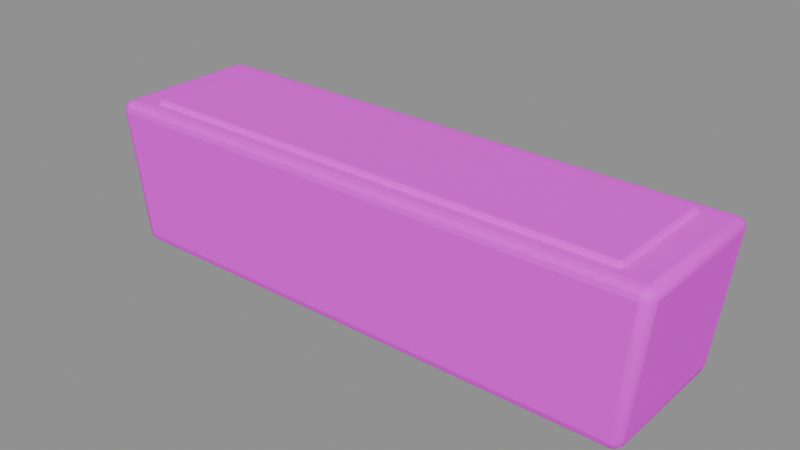 # Source: planter_trough.blend  (saved by Blender 4.5.87; exported with 4.5.12 LTS)
import bpy
from mathutils import Matrix  # noqa: F401  (used for matrix-valued properties, if any)

bpy.ops.wm.read_factory_settings(use_empty=True)
scene = bpy.context.scene
scene.name = 'BLDA_PACKAGE_planter_trough'

# ---- collections
col_sea_scene_b1109a_planter_trough = bpy.data.collections.new('SEA-SCENE-B1109A-PLANTER-TROUGH'); scene.collection.children.link(col_sea_scene_b1109a_planter_trough)

# ---- images (referenced by path relative to the original .blend; pixels are not part of the script)
import os
ASSET_DIR = os.environ.get("B2B_ASSET_DIR", "")  # directory of the original .blend (textures are referenced by path, not embedded)
HERE = os.path.dirname(os.path.abspath(__file__))  # packed textures are extracted next to this script under _unpacked/

def load_image(name, relpath, width, height, colorspace="sRGB"):
    """Load a texture the original file referenced (path relative to the .blend, or extracted next to this script)."""
    p = next((c for c in (os.path.join(HERE, relpath), os.path.join(ASSET_DIR, relpath)) if relpath and os.path.exists(c)), "")
    if p:
        img = bpy.data.images.load(p, check_existing=True)
        img.name = name
    else:  # same state as the original file: an image datablock whose file is absent (Cycles renders it pink)
        img = bpy.data.images.new(name, width, height)
        img.source = "FILE"
        img.filepath = "//" + (relpath or name)
    img.colorspace_settings.name = colorspace
    return img
img_sea_cabin_timber_8x8_512_png = load_image('sea_cabin_timber_8x8_512.png', 'sea_cabin_timber_8x8_512.png', 1024, 1024, 'sRGB')

# ---- materials (node trees are filled in below, after node groups)
mat_sea_matte = bpy.data.materials.new('SEA_Matte')

# ---- material node trees
mat_sea_matte.use_nodes = True; mat_sea_matte.node_tree.nodes.clear()
_N = mat_sea_matte.node_tree.nodes; _L = mat_sea_matte.node_tree.links
n0 = _N.new('ShaderNodeBsdfPrincipled'); n0.name = '原理化 BSDF'; n0.location = (-200, 100)
n0.inputs[2].default_value = 0.72
n1 = _N.new('ShaderNodeOutputMaterial'); n1.name = '材质输出'; n1.location = (200, 100)
n2 = _N.new('ShaderNodeUVMap'); n2.name = 'UV 贴图'; n2.location = (0, 0)
n2.uv_map = 'PaletteUV'
n3 = _N.new('ShaderNodeTexImage'); n3.name = '图像纹理'; n3.location = (0, 0)
n3.image = img_sea_cabin_timber_8x8_512_png
n3.interpolation = 'Closest'
n3.extension = 'EXTEND'
_L.new(n0.outputs[0], n1.inputs[0])
_L.new(n2.outputs[0], n3.inputs[0])
_L.new(n3.outputs[0], n0.inputs[0])
n1.is_active_output = True

# ---- meshes
me_blda = bpy.data.meshes.new('BLDA_长盆')
me_blda.from_pydata([(-1.104, -0.2612, 0.03976), (-1.06, -0.26, 0.0), (-1.064, -0.3012, 0.03998), (-1.097, -0.2606, 0.01987), (-1.099, -0.2812, 0.03983), (-1.092, -0.2797, 0.02078), (-1.061, -0.2801, 0.005382), (-1.081, -0.2602, 0.005271), (-1.08, -0.2794, 0.0105), (-1.084, -0.2958, 0.03991), (-1.062, -0.2953, 0.02006), (-1.081, -0.2901, 0.02083), (1.104, -0.2612, 0.03976), (1.064, -0.3012, 0.03998), (1.06, -0.26, 0.0), (1.099, -0.2812, 0.03983), (1.097, -0.2606, 0.01987), (1.092, -0.2797, 0.02078), (1.062, -0.2953, 0.02006), (1.084, -0.2958, 0.03991), (1.081, -0.2901, 0.02083), (1.081, -0.2602, 0.005271), (1.061, -0.2801, 0.005382), (1.08, -0.2794, 0.0105), (1.064, 0.3012, 0.03998), (1.104, 0.2612, 0.03976), (1.06, 0.26, 0.0), (1.084, 0.2958, 0.03991), (1.062, 0.2953, 0.02006), (1.081, 0.2901, 0.02083), (1.097, 0.2606, 0.01987), (1.099, 0.2812, 0.03983), (1.092, 0.2797, 0.02078), (1.061, 0.2801, 0.005382), (1.081, 0.2602, 0.005271), (1.08, 0.2794, 0.0105), (-1.104, 0.2612, 0.03976), (-1.064, 0.3012, 0.03998), (-1.06, 0.26, 0.0), (-1.099, 0.2812, 0.03983), (-1.097, 0.2606, 0.01987), (-1.092, 0.2797, 0.02078), (-1.062, 0.2953, 0.02006), (-1.084, 0.2958, 0.03991), (-1.081, 0.2901, 0.02083), (-1.081, 0.2602, 0.005271), (-1.061, 0.2801, 0.005382), (-1.08, 0.2794, 0.0105), (-1.162, -0.2768, 0.5602), (-1.121, -0.3168, 0.56), (-1.126, -0.278, 0.6), (-1.156, -0.2968, 0.5602), (-1.159, -0.2774, 0.5801), (-1.153, -0.2965, 0.5792), (-1.124, -0.3121, 0.5799), (-1.141, -0.3115, 0.5601), (-1.143, -0.3068, 0.5792), (-1.145, -0.2778, 0.5947), (-1.125, -0.2978, 0.5946), (-1.144, -0.2968, 0.5895), (1.162, -0.2768, 0.5602), (1.126, -0.278, 0.6), (1.121, -0.3168, 0.56), (1.159, -0.2774, 0.5801), (1.156, -0.2968, 0.5602), (1.153, -0.2965, 0.5792), (1.125, -0.2978, 0.5946), (1.145, -0.2778, 0.5947), (1.144, -0.2968, 0.5895), (1.141, -0.3115, 0.5601), (1.124, -0.3121, 0.5799), (1.143, -0.3068, 0.5792), (1.121, 0.3168, 0.56), (1.126, 0.278, 0.6), (1.162, 0.2768, 0.5602), (1.124, 0.3121, 0.5799), (1.141, 0.3115, 0.5601), (1.143, 0.3068, 0.5792), (1.145, 0.2778, 0.5947), (1.125, 0.2978, 0.5946), (1.144, 0.2968, 0.5895), (1.156, 0.2968, 0.5602), (1.159, 0.2774, 0.5801), (1.153, 0.2965, 0.5792), (-1.162, 0.2768, 0.5602), (-1.126, 0.278, 0.6), (-1.121, 0.3168, 0.56), (-1.159, 0.2774, 0.5801), (-1.156, 0.2968, 0.5602), (-1.153, 0.2965, 0.5792), (-1.125, 0.2978, 0.5946), (-1.145, 0.2778, 0.5947), (-1.144, 0.2968, 0.5895), (-1.141, 0.3115, 0.5601), (-1.124, 0.3121, 0.5799), (-1.143, 0.3068, 0.5792)], [], [(0, 3, 5, 4), (3, 7, 8, 5), (1, 6, 8, 7), (6, 10, 11, 8), (2, 9, 11, 10), (9, 4, 5, 11), (5, 8, 11), (12, 15, 17, 16), (15, 19, 20, 17), (13, 18, 20, 19), (18, 22, 23, 20), (14, 21, 23, 22), (21, 16, 17, 23), (17, 20, 23), (24, 27, 29, 28), (27, 31, 32, 29), (25, 30, 32, 31), (30, 34, 35, 32), (26, 33, 35, 34), (33, 28, 29, 35), (29, 32, 35), (36, 39, 41, 40), (39, 43, 44, 41), (37, 42, 44, 43), (42, 46, 47, 44), (38, 45, 47, 46), (45, 40, 41, 47), (41, 44, 47), (48, 51, 53, 52), (51, 55, 56, 53), (49, 54, 56, 55), (54, 58, 59, 56), (50, 57, 59, 58), (57, 52, 53, 59), (53, 56, 59), (60, 63, 65, 64), (63, 67, 68, 65), (61, 66, 68, 67), (66, 70, 71, 68), (62, 69, 71, 70), (69, 64, 65, 71), (65, 68, 71), (72, 75, 77, 76), (75, 79, 80, 77), (73, 78, 80, 79), (78, 82, 83, 80), (74, 81, 83, 82), (81, 76, 77, 83), (77, 80, 83), (84, 87, 89, 88), (87, 91, 92, 89), (85, 90, 92, 91), (90, 94, 95, 92), (86, 93, 95, 94), (93, 88, 89, 95), (89, 92, 95), (0, 36, 40, 3), (3, 40, 45, 7), (7, 45, 38, 1), (26, 38, 46, 33), (33, 46, 42, 28), (28, 42, 37, 24), (14, 26, 34, 21), (21, 34, 30, 16), (16, 30, 25, 12), (1, 14, 22, 6), (6, 22, 18, 10), (10, 18, 13, 2), (2, 49, 55, 9), (9, 55, 51, 4), (4, 51, 48, 0), (12, 60, 64, 15), (15, 64, 69, 19), (19, 69, 62, 13), (49, 62, 70, 54), (54, 70, 66, 58), (58, 66, 61, 50), (24, 72, 76, 27), (27, 76, 81, 31), (31, 81, 74, 25), (60, 74, 82, 63), (63, 82, 78, 67), (67, 78, 73, 61), (36, 84, 88, 39), (39, 88, 93, 43), (43, 93, 86, 37), (72, 86, 94, 75), (75, 94, 90, 79), (79, 90, 85, 73), (50, 85, 91, 57), (57, 91, 87, 52), (52, 87, 84, 48), (36, 0, 48, 84), (38, 26, 14, 1), (2, 13, 62, 49), (12, 25, 74, 60), (24, 37, 86, 72), (50, 61, 73, 85)])
me_blda.polygons.foreach_set('use_smooth', [1, 1, 1, 1, 1, 1, 0, 1, 1, 1, 1, 1, 1, 0, 1, 1, 1, 1, 1, 1, 0, 1, 1, 1, 1, 1, 1, 0, 1, 1, 1, 1, 1, 1, 0, 1, 1, 1, 1, 1, 1, 0, 1, 1, 1, 1, 1, 1, 0, 1, 1, 1, 1, 1, 1, 0, 1, 1, 1, 0, 0, 0, 1, 1, 1, 0, 0, 0, 1, 1, 1, 1, 1, 1, 0, 0, 0, 1, 1, 1, 1, 1, 1, 1, 1, 1, 0, 0, 0, 1, 1, 1, 0, 0, 0, 0, 0, 0])
_uv = me_blda.uv_layers.new(name='PaletteUV')
_uv.uv.foreach_set('vector', [0.4645, 0.8125, 0.4375, 0.8395, 0.4105, 0.8125, 0.4375, 0.7855, 0.4645, 0.8125, 0.4375, 0.8395, 0.4105, 0.8125, 0.4375, 0.7855, 0.4645, 0.8125, 0.4375, 0.8395, 0.4105, 0.8125, 0.4375, 0.7855, 0.4645, 0.8125, 0.4375, 0.8395, 0.4105, 0.8125, 0.4375, 0.7855, 0.4645, 0.8125, 0.4375, 0.8395, 0.4105, 0.8125, 0.4375, 0.7855, 0.4645, 0.8125, 0.4375, 0.8395, 0.4105, 0.8125, 0.4375, 0.7855, 0.4645, 0.8125, 0.424, 0.8359, 0.424, 0.7891, 0.4645, 0.8125, 0.4375, 0.8395, 0.4105, 0.8125, 0.4375, 0.7855, 0.4645, 0.8125, 0.4375, 0.8395, 0.4105, 0.8125, 0.4375, 0.7855, 0.4645, 0.8125, 0.4375, 0.8395, 0.4105, 0.8125, 0.4375, 0.7855, 0.4645, 0.8125, 0.4375, 0.8395, 0.4105, 0.8125, 0.4375, 0.7855, 0.4645, 0.8125, 0.4375, 0.8395, 0.4105, 0.8125, 0.4375, 0.7855, 0.4645, 0.8125, 0.4375, 0.8395, 0.4105, 0.8125, 0.4375, 0.7855, 0.4645, 0.8125, 0.424, 0.8359, 0.424, 0.7891, 0.4645, 0.8125, 0.4375, 0.8395, 0.4105, 0.8125, 0.4375, 0.7855, 0.4645, 0.8125, 0.4375, 0.8395, 0.4105, 0.8125, 0.4375, 0.7855, 0.4645, 0.8125, 0.4375, 0.8395, 0.4105, 0.8125, 0.4375, 0.7855, 0.4645, 0.8125, 0.4375, 0.8395, 0.4105, 0.8125, 0.4375, 0.7855, 0.4645, 0.8125, 0.4375, 0.8395, 0.4105, 0.8125, 0.4375, 0.7855, 0.4645, 0.8125, 0.4375, 0.8395, 0.4105, 0.8125, 0.4375, 0.7855, 0.4645, 0.8125, 0.424, 0.8359, 0.424, 0.7891, 0.4645, 0.8125, 0.4375, 0.8395, 0.4105, 0.8125, 0.4375, 0.7855, 0.4645, 0.8125, 0.4375, 0.8395, 0.4105, 0.8125, 0.4375, 0.7855, 0.4645, 0.8125, 0.4375, 0.8395, 0.4105, 0.8125, 0.4375, 0.7855, 0.4645, 0.8125, 0.4375, 0.8395, 0.4105, 0.8125, 0.4375, 0.7855, 0.4645, 0.8125, 0.4375, 0.8395, 0.4105, 0.8125, 0.4375, 0.7855, 0.4645, 0.8125, 0.4375, 0.8395, 0.4105, 0.8125, 0.4375, 0.7855, 0.4645, 0.8125, 0.424, 0.8359, 0.424, 0.7891, 0.4645, 0.8125, 0.4375, 0.8395, 0.4105, 0.8125, 0.4375, 0.7855, 0.4645, 0.8125, 0.4375, 0.8395, 0.4105, 0.8125, 0.4375, 0.7855, 0.4645, 0.8125, 0.4375, 0.8395, 0.4105, 0.8125, 0.4375, 0.7855, 0.4645, 0.8125, 0.4375, 0.8395, 0.4105, 0.8125, 0.4375, 0.7855, 0.4645, 0.8125, 0.4375, 0.8395, 0.4105, 0.8125, 0.4375, 0.7855, 0.4645, 0.8125, 0.4375, 0.8395, 0.4105, 0.8125, 0.4375, 0.7855, 0.4645, 0.8125, 0.424, 0.8359, 0.424, 0.7891, 0.4645, 0.8125, 0.4375, 0.8395, 0.4105, 0.8125, 0.4375, 0.7855, 0.4645, 0.8125, 0.4375, 0.8395, 0.4105, 0.8125, 0.4375, 0.7855, 0.4645, 0.8125, 0.4375, 0.8395, 0.4105, 0.8125, 0.4375, 0.7855, 0.4645, 0.8125, 0.4375, 0.8395, 0.4105, 0.8125, 0.4375, 0.7855, 0.4645, 0.8125, 0.4375, 0.8395, 0.4105, 0.8125, 0.4375, 0.7855, 0.4645, 0.8125, 0.4375, 0.8395, 0.4105, 0.8125, 0.4375, 0.7855, 0.4645, 0.8125, 0.424, 0.8359, 0.424, 0.7891, 0.4645, 0.8125, 0.4375, 0.8395, 0.4105, 0.8125, 0.4375, 0.7855, 0.4645, 0.8125, 0.4375, 0.8395, 0.4105, 0.8125, 0.4375, 0.7855, 0.4645, 0.8125, 0.4375, 0.8395, 0.4105, 0.8125, 0.4375, 0.7855, 0.4645, 0.8125, 0.4375, 0.8395, 0.4105, 0.8125, 0.4375, 0.7855, 0.4645, 0.8125, 0.4375, 0.8395, 0.4105, 0.8125, 0.4375, 0.7855, 0.4645, 0.8125, 0.4375, 0.8395, 0.4105, 0.8125, 0.4375, 0.7855, 0.4645, 0.8125, 0.424, 0.8359, 0.424, 0.7891, 0.4645, 0.8125, 0.4375, 0.8395, 0.4105, 0.8125, 0.4375, 0.7855, 0.4645, 0.8125, 0.4375, 0.8395, 0.4105, 0.8125, 0.4375, 0.7855, 0.4645, 0.8125, 0.4375, 0.8395, 0.4105, 0.8125, 0.4375, 0.7855, 0.4645, 0.8125, 0.4375, 0.8395, 0.4105, 0.8125, 0.4375, 0.7855, 0.4645, 0.8125, 0.4375, 0.8395, 0.4105, 0.8125, 0.4375, 0.7855, 0.4645, 0.8125, 0.4375, 0.8395, 0.4105, 0.8125, 0.4375, 0.7855, 0.4645, 0.8125, 0.424, 0.8359, 0.424, 0.7891, 0.4645, 0.8125, 0.4375, 0.8395, 0.4105, 0.8125, 0.4375, 0.7855, 0.4645, 0.8125, 0.4375, 0.8395, 0.4105, 0.8125, 0.4375, 0.7855, 0.4645, 0.8125, 0.4375, 0.8395, 0.4105, 0.8125, 0.4375, 0.7855, 0.4645, 0.8125, 0.4375, 0.8395, 0.4105, 0.8125, 0.4375, 0.7855, 0.4645, 0.8125, 0.4375, 0.8395, 0.4105, 0.8125, 0.4375, 0.7855, 0.4645, 0.8125, 0.4375, 0.8395, 0.4105, 0.8125, 0.4375, 0.7855, 0.4645, 0.8125, 0.4375, 0.8395, 0.4105, 0.8125, 0.4375, 0.7855, 0.4645, 0.8125, 0.4375, 0.8395, 0.4105, 0.8125, 0.4375, 0.7855, 0.4645, 0.8125, 0.4375, 0.8395, 0.4105, 0.8125, 0.4375, 0.7855, 0.4645, 0.8125, 0.4375, 0.8395, 0.4105, 0.8125, 0.4375, 0.7855, 0.4645, 0.8125, 0.4375, 0.8395, 0.4105, 0.8125, 0.4375, 0.7855, 0.4645, 0.8125, 0.4375, 0.8395, 0.4105, 0.8125, 0.4375, 0.7855, 0.4645, 0.8125, 0.4375, 0.8395, 0.4105, 0.8125, 0.4375, 0.7855, 0.4645, 0.8125, 0.4375, 0.8395, 0.4105, 0.8125, 0.4375, 0.7855, 0.4645, 0.8125, 0.4375, 0.8395, 0.4105, 0.8125, 0.4375, 0.7855, 0.4645, 0.8125, 0.4375, 0.8395, 0.4105, 0.8125, 0.4375, 0.7855, 0.4645, 0.8125, 0.4375, 0.8395, 0.4105, 0.8125, 0.4375, 0.7855, 0.4645, 0.8125, 0.4375, 0.8395, 0.4105, 0.8125, 0.4375, 0.7855, 0.4645, 0.8125, 0.4375, 0.8395, 0.4105, 0.8125, 0.4375, 0.7855, 0.4645, 0.8125, 0.4375, 0.8395, 0.4105, 0.8125, 0.4375, 0.7855, 0.4645, 0.8125, 0.4375, 0.8395, 0.4105, 0.8125, 0.4375, 0.7855, 0.4645, 0.8125, 0.4375, 0.8395, 0.4105, 0.8125, 0.4375, 0.7855, 0.4645, 0.8125, 0.4375, 0.8395, 0.4105, 0.8125, 0.4375, 0.7855, 0.4645, 0.8125, 0.4375, 0.8395, 0.4105, 0.8125, 0.4375, 0.7855, 0.4645, 0.8125, 0.4375, 0.8395, 0.4105, 0.8125, 0.4375, 0.7855, 0.4645, 0.8125, 0.4375, 0.8395, 0.4105, 0.8125, 0.4375, 0.7855, 0.4645, 0.8125, 0.4375, 0.8395, 0.4105, 0.8125, 0.4375, 0.7855, 0.4645, 0.8125, 0.4375, 0.8395, 0.4105, 0.8125, 0.4375, 0.7855, 0.4645, 0.8125, 0.4375, 0.8395, 0.4105, 0.8125, 0.4375, 0.7855, 0.4645, 0.8125, 0.4375, 0.8395, 0.4105, 0.8125, 0.4375, 0.7855, 0.4645, 0.8125, 0.4375, 0.8395, 0.4105, 0.8125, 0.4375, 0.7855, 0.4645, 0.8125, 0.4375, 0.8395, 0.4105, 0.8125, 0.4375, 0.7855, 0.4645, 0.8125, 0.4375, 0.8395, 0.4105, 0.8125, 0.4375, 0.7855, 0.4645, 0.8125, 0.4375, 0.8395, 0.4105, 0.8125, 0.4375, 0.7855, 0.4645, 0.8125, 0.4375, 0.8395, 0.4105, 0.8125, 0.4375, 0.7855, 0.4645, 0.8125, 0.4375, 0.8395, 0.4105, 0.8125, 0.4375, 0.7855, 0.4645, 0.8125, 0.4375, 0.8395, 0.4105, 0.8125, 0.4375, 0.7855, 0.4645, 0.8125, 0.4375, 0.8395, 0.4105, 0.8125, 0.4375, 0.7855, 0.4645, 0.8125, 0.4375, 0.8395, 0.4105, 0.8125, 0.4375, 0.7855, 0.4645, 0.8125, 0.4375, 0.8395, 0.4105, 0.8125, 0.4375, 0.7855, 0.4645, 0.8125, 0.4375, 0.8395, 0.4105, 0.8125, 0.4375, 0.7855, 0.4645, 0.8125, 0.4375, 0.8395, 0.4105, 0.8125, 0.4375, 0.7855])
me_blda.materials.append(mat_sea_matte)
me_blda.update()
me_blda_1 = bpy.data.meshes.new('BLDA_长盆土')
me_blda_1.from_pydata([(-1.02, -0.23, 0.598), (-1.01, -0.23, 0.588), (-1.01, -0.24, 0.598), (-1.019, -0.23, 0.593), (-1.019, -0.235, 0.598), (-1.017, -0.2348, 0.5932), (-1.01, -0.235, 0.5893), (-1.015, -0.23, 0.5893), (-1.015, -0.2348, 0.5906), (-1.015, -0.2387, 0.598), (-1.01, -0.2387, 0.593), (-1.015, -0.2374, 0.5932), (1.02, -0.23, 0.598), (1.01, -0.24, 0.598), (1.01, -0.23, 0.588), (1.019, -0.235, 0.598), (1.019, -0.23, 0.593), (1.017, -0.2348, 0.5932), (1.01, -0.2387, 0.593), (1.015, -0.2387, 0.598), (1.015, -0.2374, 0.5932), (1.015, -0.23, 0.5893), (1.01, -0.235, 0.5893), (1.015, -0.2348, 0.5906), (1.01, 0.24, 0.598), (1.02, 0.23, 0.598), (1.01, 0.23, 0.588), (1.015, 0.2387, 0.598), (1.01, 0.2387, 0.593), (1.015, 0.2374, 0.5932), (1.019, 0.23, 0.593), (1.019, 0.235, 0.598), (1.017, 0.2348, 0.5932), (1.01, 0.235, 0.5893), (1.015, 0.23, 0.5893), (1.015, 0.2348, 0.5906), (-1.02, 0.23, 0.598), (-1.01, 0.24, 0.598), (-1.01, 0.23, 0.588), (-1.019, 0.235, 0.598), (-1.019, 0.23, 0.593), (-1.017, 0.2348, 0.5932), (-1.01, 0.2387, 0.593), (-1.015, 0.2387, 0.598), (-1.015, 0.2374, 0.5932), (-1.015, 0.23, 0.5893), (-1.01, 0.235, 0.5893), (-1.015, 0.2348, 0.5906), (-1.02, -0.23, 0.608), (-1.01, -0.24, 0.608), (-1.01, -0.23, 0.618), (-1.019, -0.235, 0.608), (-1.019, -0.23, 0.613), (-1.017, -0.2348, 0.6128), (-1.01, -0.2387, 0.613), (-1.015, -0.2387, 0.608), (-1.015, -0.2374, 0.6128), (-1.015, -0.23, 0.6167), (-1.01, -0.235, 0.6167), (-1.015, -0.2348, 0.6154), (1.02, -0.23, 0.608), (1.01, -0.23, 0.618), (1.01, -0.24, 0.608), (1.019, -0.23, 0.613), (1.019, -0.235, 0.608), (1.017, -0.2348, 0.6128), (1.01, -0.235, 0.6167), (1.015, -0.23, 0.6167), (1.015, -0.2348, 0.6154), (1.015, -0.2387, 0.608), (1.01, -0.2387, 0.613), (1.015, -0.2374, 0.6128), (1.01, 0.24, 0.608), (1.01, 0.23, 0.618), (1.02, 0.23, 0.608), (1.01, 0.2387, 0.613), (1.015, 0.2387, 0.608), (1.015, 0.2374, 0.6128), (1.015, 0.23, 0.6167), (1.01, 0.235, 0.6167), (1.015, 0.2348, 0.6154), (1.019, 0.235, 0.608), (1.019, 0.23, 0.613), (1.017, 0.2348, 0.6128), (-1.02, 0.23, 0.608), (-1.01, 0.23, 0.618), (-1.01, 0.24, 0.608), (-1.019, 0.23, 0.613), (-1.019, 0.235, 0.608), (-1.017, 0.2348, 0.6128), (-1.01, 0.235, 0.6167), (-1.015, 0.23, 0.6167), (-1.015, 0.2348, 0.6154), (-1.015, 0.2387, 0.608), (-1.01, 0.2387, 0.613), (-1.015, 0.2374, 0.6128)], [], [(0, 3, 5, 4), (3, 7, 8, 5), (1, 6, 8, 7), (6, 10, 11, 8), (2, 9, 11, 10), (9, 4, 5, 11), (5, 8, 11), (12, 15, 17, 16), (15, 19, 20, 17), (13, 18, 20, 19), (18, 22, 23, 20), (14, 21, 23, 22), (21, 16, 17, 23), (17, 20, 23), (24, 27, 29, 28), (27, 31, 32, 29), (25, 30, 32, 31), (30, 34, 35, 32), (26, 33, 35, 34), (33, 28, 29, 35), (29, 32, 35), (36, 39, 41, 40), (39, 43, 44, 41), (37, 42, 44, 43), (42, 46, 47, 44), (38, 45, 47, 46), (45, 40, 41, 47), (41, 44, 47), (48, 51, 53, 52), (51, 55, 56, 53), (49, 54, 56, 55), (54, 58, 59, 56), (50, 57, 59, 58), (57, 52, 53, 59), (53, 56, 59), (60, 63, 65, 64), (63, 67, 68, 65), (61, 66, 68, 67), (66, 70, 71, 68), (62, 69, 71, 70), (69, 64, 65, 71), (65, 68, 71), (72, 75, 77, 76), (75, 79, 80, 77), (73, 78, 80, 79), (78, 82, 83, 80), (74, 81, 83, 82), (81, 76, 77, 83), (77, 80, 83), (84, 87, 89, 88), (87, 91, 92, 89), (85, 90, 92, 91), (90, 94, 95, 92), (86, 93, 95, 94), (93, 88, 89, 95), (89, 92, 95), (0, 36, 40, 3), (3, 40, 45, 7), (7, 45, 38, 1), (26, 38, 46, 33), (33, 46, 42, 28), (28, 42, 37, 24), (14, 26, 34, 21), (21, 34, 30, 16), (16, 30, 25, 12), (1, 14, 22, 6), (6, 22, 18, 10), (10, 18, 13, 2), (2, 49, 55, 9), (9, 55, 51, 4), (4, 51, 48, 0), (12, 60, 64, 15), (15, 64, 69, 19), (19, 69, 62, 13), (49, 62, 70, 54), (54, 70, 66, 58), (58, 66, 61, 50), (24, 72, 76, 27), (27, 76, 81, 31), (31, 81, 74, 25), (60, 74, 82, 63), (63, 82, 78, 67), (67, 78, 73, 61), (36, 84, 88, 39), (39, 88, 93, 43), (43, 93, 86, 37), (72, 86, 94, 75), (75, 94, 90, 79), (79, 90, 85, 73), (50, 85, 91, 57), (57, 91, 87, 52), (52, 87, 84, 48), (36, 0, 48, 84), (38, 26, 14, 1), (2, 13, 62, 49), (12, 25, 74, 60), (24, 37, 86, 72), (50, 61, 73, 85)])
me_blda_1.polygons.foreach_set('use_smooth', [1, 1, 1, 1, 1, 1, 0, 1, 1, 1, 1, 1, 1, 0, 1, 1, 1, 1, 1, 1, 0, 1, 1, 1, 1, 1, 1, 0, 1, 1, 1, 1, 1, 1, 0, 1, 1, 1, 1, 1, 1, 0, 1, 1, 1, 1, 1, 1, 0, 1, 1, 1, 1, 1, 1, 0, 0, 0, 0, 0, 0, 0, 0, 0, 0, 0, 0, 0, 1, 1, 1, 1, 1, 1, 0, 0, 0, 1, 1, 1, 0, 0, 0, 1, 1, 1, 0, 0, 0, 0, 0, 0, 0, 0, 0, 0, 0, 0])
_uv = me_blda_1.uv_layers.new(name='PaletteUV')
_uv.uv.foreach_set('vector', [0.8395, 0.8125, 0.8125, 0.8395, 0.7855, 0.8125, 0.8125, 0.7855, 0.8395, 0.8125, 0.8125, 0.8395, 0.7855, 0.8125, 0.8125, 0.7855, 0.8395, 0.8125, 0.8125, 0.8395, 0.7855, 0.8125, 0.8125, 0.7855, 0.8395, 0.8125, 0.8125, 0.8395, 0.7855, 0.8125, 0.8125, 0.7855, 0.8395, 0.8125, 0.8125, 0.8395, 0.7855, 0.8125, 0.8125, 0.7855, 0.8395, 0.8125, 0.8125, 0.8395, 0.7855, 0.8125, 0.8125, 0.7855, 0.8395, 0.8125, 0.799, 0.8359, 0.799, 0.7891, 0.8395, 0.8125, 0.8125, 0.8395, 0.7855, 0.8125, 0.8125, 0.7855, 0.8395, 0.8125, 0.8125, 0.8395, 0.7855, 0.8125, 0.8125, 0.7855, 0.8395, 0.8125, 0.8125, 0.8395, 0.7855, 0.8125, 0.8125, 0.7855, 0.8395, 0.8125, 0.8125, 0.8395, 0.7855, 0.8125, 0.8125, 0.7855, 0.8395, 0.8125, 0.8125, 0.8395, 0.7855, 0.8125, 0.8125, 0.7855, 0.8395, 0.8125, 0.8125, 0.8395, 0.7855, 0.8125, 0.8125, 0.7855, 0.8395, 0.8125, 0.799, 0.8359, 0.799, 0.7891, 0.8395, 0.8125, 0.8125, 0.8395, 0.7855, 0.8125, 0.8125, 0.7855, 0.8395, 0.8125, 0.8125, 0.8395, 0.7855, 0.8125, 0.8125, 0.7855, 0.8395, 0.8125, 0.8125, 0.8395, 0.7855, 0.8125, 0.8125, 0.7855, 0.8395, 0.8125, 0.8125, 0.8395, 0.7855, 0.8125, 0.8125, 0.7855, 0.8395, 0.8125, 0.8125, 0.8395, 0.7855, 0.8125, 0.8125, 0.7855, 0.8395, 0.8125, 0.8125, 0.8395, 0.7855, 0.8125, 0.8125, 0.7855, 0.8395, 0.8125, 0.799, 0.8359, 0.799, 0.7891, 0.8395, 0.8125, 0.8125, 0.8395, 0.7855, 0.8125, 0.8125, 0.7855, 0.8395, 0.8125, 0.8125, 0.8395, 0.7855, 0.8125, 0.8125, 0.7855, 0.8395, 0.8125, 0.8125, 0.8395, 0.7855, 0.8125, 0.8125, 0.7855, 0.8395, 0.8125, 0.8125, 0.8395, 0.7855, 0.8125, 0.8125, 0.7855, 0.8395, 0.8125, 0.8125, 0.8395, 0.7855, 0.8125, 0.8125, 0.7855, 0.8395, 0.8125, 0.8125, 0.8395, 0.7855, 0.8125, 0.8125, 0.7855, 0.8395, 0.8125, 0.799, 0.8359, 0.799, 0.7891, 0.8395, 0.8125, 0.8125, 0.8395, 0.7855, 0.8125, 0.8125, 0.7855, 0.8395, 0.8125, 0.8125, 0.8395, 0.7855, 0.8125, 0.8125, 0.7855, 0.8395, 0.8125, 0.8125, 0.8395, 0.7855, 0.8125, 0.8125, 0.7855, 0.8395, 0.8125, 0.8125, 0.8395, 0.7855, 0.8125, 0.8125, 0.7855, 0.8395, 0.8125, 0.8125, 0.8395, 0.7855, 0.8125, 0.8125, 0.7855, 0.8395, 0.8125, 0.8125, 0.8395, 0.7855, 0.8125, 0.8125, 0.7855, 0.8395, 0.8125, 0.799, 0.8359, 0.799, 0.7891, 0.8395, 0.8125, 0.8125, 0.8395, 0.7855, 0.8125, 0.8125, 0.7855, 0.8395, 0.8125, 0.8125, 0.8395, 0.7855, 0.8125, 0.8125, 0.7855, 0.8395, 0.8125, 0.8125, 0.8395, 0.7855, 0.8125, 0.8125, 0.7855, 0.8395, 0.8125, 0.8125, 0.8395, 0.7855, 0.8125, 0.8125, 0.7855, 0.8395, 0.8125, 0.8125, 0.8395, 0.7855, 0.8125, 0.8125, 0.7855, 0.8395, 0.8125, 0.8125, 0.8395, 0.7855, 0.8125, 0.8125, 0.7855, 0.8395, 0.8125, 0.799, 0.8359, 0.799, 0.7891, 0.8395, 0.8125, 0.8125, 0.8395, 0.7855, 0.8125, 0.8125, 0.7855, 0.8395, 0.8125, 0.8125, 0.8395, 0.7855, 0.8125, 0.8125, 0.7855, 0.8395, 0.8125, 0.8125, 0.8395, 0.7855, 0.8125, 0.8125, 0.7855, 0.8395, 0.8125, 0.8125, 0.8395, 0.7855, 0.8125, 0.8125, 0.7855, 0.8395, 0.8125, 0.8125, 0.8395, 0.7855, 0.8125, 0.8125, 0.7855, 0.8395, 0.8125, 0.8125, 0.8395, 0.7855, 0.8125, 0.8125, 0.7855, 0.8395, 0.8125, 0.799, 0.8359, 0.799, 0.7891, 0.8395, 0.8125, 0.8125, 0.8395, 0.7855, 0.8125, 0.8125, 0.7855, 0.8395, 0.8125, 0.8125, 0.8395, 0.7855, 0.8125, 0.8125, 0.7855, 0.8395, 0.8125, 0.8125, 0.8395, 0.7855, 0.8125, 0.8125, 0.7855, 0.8395, 0.8125, 0.8125, 0.8395, 0.7855, 0.8125, 0.8125, 0.7855, 0.8395, 0.8125, 0.8125, 0.8395, 0.7855, 0.8125, 0.8125, 0.7855, 0.8395, 0.8125, 0.8125, 0.8395, 0.7855, 0.8125, 0.8125, 0.7855, 0.8395, 0.8125, 0.799, 0.8359, 0.799, 0.7891, 0.8395, 0.8125, 0.8125, 0.8395, 0.7855, 0.8125, 0.8125, 0.7855, 0.8395, 0.8125, 0.8125, 0.8395, 0.7855, 0.8125, 0.8125, 0.7855, 0.8395, 0.8125, 0.8125, 0.8395, 0.7855, 0.8125, 0.8125, 0.7855, 0.8395, 0.8125, 0.8125, 0.8395, 0.7855, 0.8125, 0.8125, 0.7855, 0.8395, 0.8125, 0.8125, 0.8395, 0.7855, 0.8125, 0.8125, 0.7855, 0.8395, 0.8125, 0.8125, 0.8395, 0.7855, 0.8125, 0.8125, 0.7855, 0.8395, 0.8125, 0.8125, 0.8395, 0.7855, 0.8125, 0.8125, 0.7855, 0.8395, 0.8125, 0.8125, 0.8395, 0.7855, 0.8125, 0.8125, 0.7855, 0.8395, 0.8125, 0.8125, 0.8395, 0.7855, 0.8125, 0.8125, 0.7855, 0.8395, 0.8125, 0.8125, 0.8395, 0.7855, 0.8125, 0.8125, 0.7855, 0.8395, 0.8125, 0.8125, 0.8395, 0.7855, 0.8125, 0.8125, 0.7855, 0.8395, 0.8125, 0.8125, 0.8395, 0.7855, 0.8125, 0.8125, 0.7855, 0.8395, 0.8125, 0.8125, 0.8395, 0.7855, 0.8125, 0.8125, 0.7855, 0.8395, 0.8125, 0.8125, 0.8395, 0.7855, 0.8125, 0.8125, 0.7855, 0.8395, 0.8125, 0.8125, 0.8395, 0.7855, 0.8125, 0.8125, 0.7855, 0.8395, 0.8125, 0.8125, 0.8395, 0.7855, 0.8125, 0.8125, 0.7855, 0.8395, 0.8125, 0.8125, 0.8395, 0.7855, 0.8125, 0.8125, 0.7855, 0.8395, 0.8125, 0.8125, 0.8395, 0.7855, 0.8125, 0.8125, 0.7855, 0.8395, 0.8125, 0.8125, 0.8395, 0.7855, 0.8125, 0.8125, 0.7855, 0.8395, 0.8125, 0.8125, 0.8395, 0.7855, 0.8125, 0.8125, 0.7855, 0.8395, 0.8125, 0.8125, 0.8395, 0.7855, 0.8125, 0.8125, 0.7855, 0.8395, 0.8125, 0.8125, 0.8395, 0.7855, 0.8125, 0.8125, 0.7855, 0.8395, 0.8125, 0.8125, 0.8395, 0.7855, 0.8125, 0.8125, 0.7855, 0.8395, 0.8125, 0.8125, 0.8395, 0.7855, 0.8125, 0.8125, 0.7855, 0.8395, 0.8125, 0.8125, 0.8395, 0.7855, 0.8125, 0.8125, 0.7855, 0.8395, 0.8125, 0.8125, 0.8395, 0.7855, 0.8125, 0.8125, 0.7855, 0.8395, 0.8125, 0.8125, 0.8395, 0.7855, 0.8125, 0.8125, 0.7855, 0.8395, 0.8125, 0.8125, 0.8395, 0.7855, 0.8125, 0.8125, 0.7855, 0.8395, 0.8125, 0.8125, 0.8395, 0.7855, 0.8125, 0.8125, 0.7855, 0.8395, 0.8125, 0.8125, 0.8395, 0.7855, 0.8125, 0.8125, 0.7855, 0.8395, 0.8125, 0.8125, 0.8395, 0.7855, 0.8125, 0.8125, 0.7855, 0.8395, 0.8125, 0.8125, 0.8395, 0.7855, 0.8125, 0.8125, 0.7855, 0.8395, 0.8125, 0.8125, 0.8395, 0.7855, 0.8125, 0.8125, 0.7855, 0.8395, 0.8125, 0.8125, 0.8395, 0.7855, 0.8125, 0.8125, 0.7855, 0.8395, 0.8125, 0.8125, 0.8395, 0.7855, 0.8125, 0.8125, 0.7855, 0.8395, 0.8125, 0.8125, 0.8395, 0.7855, 0.8125, 0.8125, 0.7855, 0.8395, 0.8125, 0.8125, 0.8395, 0.7855, 0.8125, 0.8125, 0.7855, 0.8395, 0.8125, 0.8125, 0.8395, 0.7855, 0.8125, 0.8125, 0.7855, 0.8395, 0.8125, 0.8125, 0.8395, 0.7855, 0.8125, 0.8125, 0.7855, 0.8395, 0.8125, 0.8125, 0.8395, 0.7855, 0.8125, 0.8125, 0.7855, 0.8395, 0.8125, 0.8125, 0.8395, 0.7855, 0.8125, 0.8125, 0.7855, 0.8395, 0.8125, 0.8125, 0.8395, 0.7855, 0.8125, 0.8125, 0.7855])
me_blda_1.materials.append(mat_sea_matte)
me_blda_1.update()

# ---- objects
ob_blda = bpy.data.objects.new('BLDA_长盆', me_blda)
ob_blda_1 = bpy.data.objects.new('BLDA_长盆土', me_blda_1)

# ---- transforms, parenting, visibility, modifiers, constraints
ob_blda.location = (0.0, 0.0, 0.0)
ob_blda_1.location = (0.0, 0.0, 0.0)

# ---- collection membership
col_sea_scene_b1109a_planter_trough.objects.link(ob_blda)
col_sea_scene_b1109a_planter_trough.objects.link(ob_blda_1)

# ---- scene / render settings (as saved in the file)
scene.frame_start = 1; scene.frame_end = 250; scene.frame_set(1)
scene.render.engine = 'BLENDER_EEVEE_NEXT'
bpy.context.view_layer.update()

# ---- added for rendering (the .blend has no active camera and no usable light): camera, sun + grey world if the file has none
cam_auto = bpy.data.cameras.new('AutoCamera')
cam_auto.lens = 50.0
cam_auto.sensor_width = 36.0
cam_auto.clip_end = 1000.0
ob_auto_camera = bpy.data.objects.new('AutoCamera', cam_auto)
scene.collection.objects.link(ob_auto_camera)
ob_auto_camera.location = (2.30024, -2.76028, 2.14919)
ob_auto_camera.rotation_euler = (1.09748, -7.21219e-08, 0.694738)
scene.camera = ob_auto_camera
light_auto_sun = bpy.data.lights.new('AutoSun', 'SUN')
light_auto_sun.energy = 3.0
light_auto_sun.angle = 0.0523599
ob_auto_sun = bpy.data.objects.new('AutoSun', light_auto_sun)
scene.collection.objects.link(ob_auto_sun)
ob_auto_sun.rotation_euler = (0.872665, 0.174533, 0.523599)
if scene.world is None:
    world_auto = bpy.data.worlds.new('AutoWorld')
    world_auto.color = (0.3, 0.3, 0.3)
    scene.world = world_auto
bpy.context.view_layer.update()
